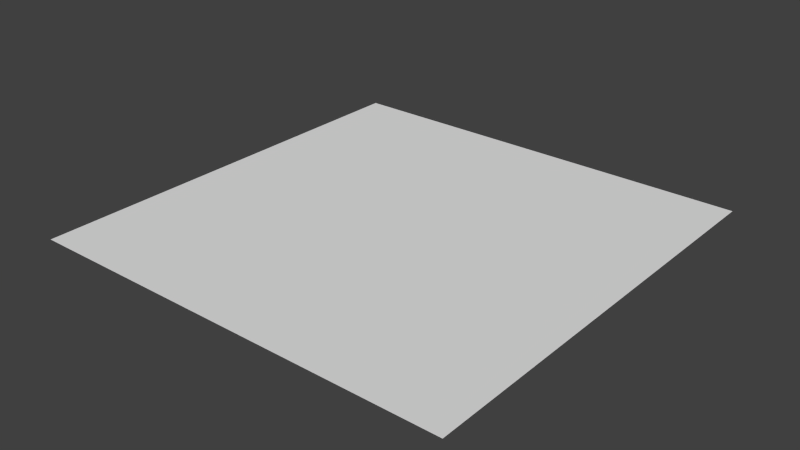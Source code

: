 # Source: quad.blend  (saved by Blender 2.72.0; exported with 4.5.12 LTS)
import bpy
from mathutils import Matrix  # noqa: F401  (used for matrix-valued properties, if any)

bpy.ops.wm.read_factory_settings(use_empty=True)
scene = bpy.context.scene
scene.name = 'Scene'

# ---- collections
col_collection_1 = bpy.data.collections.new('Collection 1'); scene.collection.children.link(col_collection_1)

# ---- world
world_world = bpy.data.worlds.new('World'); scene.world = world_world
world_world.color = (0.05088, 0.05088, 0.05088)
world_world.use_sun_shadow = False
world_world.sun_shadow_jitter_overblur = 0.0
world_world.cycles.sampling_method = 'MANUAL'
world_world.cycles.sample_map_resolution = 256

# ---- meshes
me_plane = bpy.data.meshes.new('Plane')
me_plane.from_pydata([(-1.0, -1.0, 0.0), (1.0, -1.0, 0.0), (-1.0, 1.0, 0.0), (1.0, 1.0, 0.0)], [], [(0, 1, 3, 2)])
me_plane.use_remesh_preserve_volume = False
me_plane.use_remesh_preserve_attributes = False
me_plane.use_mirror_vertex_groups = False
me_plane.update()

# ---- objects
ob_plane = bpy.data.objects.new('Plane', me_plane)

# ---- transforms, parenting, visibility, modifiers, constraints
ob_plane.location = (0.0, 0.0, 0.0)
ob_plane.lineart.crease_threshold = 0.0

# ---- collection membership
col_collection_1.objects.link(ob_plane)

# ---- scene / render settings (as saved in the file)
scene.frame_start = 1; scene.frame_end = 250; scene.frame_set(1)
scene.render.engine = 'BLENDER_EEVEE_NEXT'
scene.render.resolution_percentage = 50
scene.render.dither_intensity = 0.0
scene.cycles.use_denoising = False
scene.cycles.samples = 10
scene.cycles.sampling_pattern = 'TABULATED_SOBOL'
scene.cycles.light_sampling_threshold = 0.0
scene.cycles.use_adaptive_sampling = False
scene.cycles.use_light_tree = False
scene.cycles.blur_glossy = 0.0
scene.cycles.pixel_filter_type = 'GAUSSIAN'
scene.cycles.sample_clamp_indirect = 0.0
scene.view_settings.view_transform = 'Standard'
bpy.context.view_layer.update()

# ---- added for rendering (the .blend has no active camera and no usable light): camera, sun
cam_auto = bpy.data.cameras.new('AutoCamera')
cam_auto.lens = 50.0
cam_auto.sensor_width = 36.0
cam_auto.clip_end = 1000.0
ob_auto_camera = bpy.data.objects.new('AutoCamera', cam_auto)
scene.collection.objects.link(ob_auto_camera)
ob_auto_camera.location = (2.61693, -3.14032, 2.09354)
ob_auto_camera.rotation_euler = (1.09748, -7.21219e-08, 0.694738)
scene.camera = ob_auto_camera
light_auto_sun = bpy.data.lights.new('AutoSun', 'SUN')
light_auto_sun.energy = 3.0
light_auto_sun.angle = 0.0523599
ob_auto_sun = bpy.data.objects.new('AutoSun', light_auto_sun)
scene.collection.objects.link(ob_auto_sun)
ob_auto_sun.rotation_euler = (0.872665, 0.174533, 0.523599)
bpy.context.view_layer.update()
